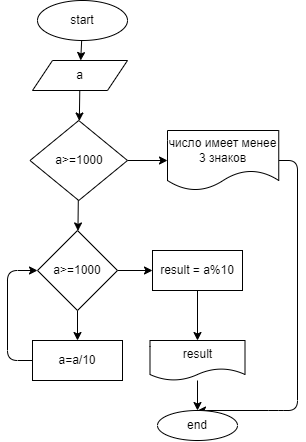

The diagram above was exported from draw.io. Its source (the exported page's mxGraphModel, read from the mxfile embedded in the PNG):
<mxGraphModel dx="649" dy="239" grid="1" gridSize="10" guides="1" tooltips="1" connect="1" arrows="1" fold="1" page="1" pageScale="1" pageWidth="850" pageHeight="1100" math="0" shadow="0">
  <root>
    <mxCell id="0" />
    <mxCell id="1" parent="0" />
    <mxCell id="4" value="" style="edgeStyle=none;html=1;" edge="1" parent="1" source="2" target="3">
      <mxGeometry relative="1" as="geometry" />
    </mxCell>
    <mxCell id="2" value="start" style="ellipse;whiteSpace=wrap;html=1;" vertex="1" parent="1">
      <mxGeometry x="180" y="30" width="90" height="40" as="geometry" />
    </mxCell>
    <mxCell id="6" value="" style="edgeStyle=none;html=1;" edge="1" parent="1" source="3" target="5">
      <mxGeometry relative="1" as="geometry" />
    </mxCell>
    <mxCell id="3" value="a" style="shape=parallelogram;perimeter=parallelogramPerimeter;whiteSpace=wrap;html=1;fixedSize=1;" vertex="1" parent="1">
      <mxGeometry x="175" y="90" width="95" height="30" as="geometry" />
    </mxCell>
    <mxCell id="8" value="" style="edgeStyle=none;html=1;" edge="1" parent="1" source="5" target="7">
      <mxGeometry relative="1" as="geometry" />
    </mxCell>
    <mxCell id="15" value="" style="edgeStyle=none;html=1;" edge="1" parent="1" source="5" target="14">
      <mxGeometry relative="1" as="geometry" />
    </mxCell>
    <mxCell id="5" value="a&amp;gt;=1000" style="rhombus;whiteSpace=wrap;html=1;" vertex="1" parent="1">
      <mxGeometry x="172.5" y="150" width="97.5" height="80" as="geometry" />
    </mxCell>
    <mxCell id="10" value="" style="edgeStyle=none;html=1;" edge="1" parent="1" source="7" target="9">
      <mxGeometry relative="1" as="geometry" />
    </mxCell>
    <mxCell id="17" value="" style="edgeStyle=none;html=1;" edge="1" parent="1" source="7" target="16">
      <mxGeometry relative="1" as="geometry" />
    </mxCell>
    <mxCell id="7" value="a&amp;gt;=1000" style="rhombus;whiteSpace=wrap;html=1;" vertex="1" parent="1">
      <mxGeometry x="180" y="260" width="80" height="80" as="geometry" />
    </mxCell>
    <mxCell id="11" style="edgeStyle=none;html=1;exitX=0;exitY=0.5;exitDx=0;exitDy=0;entryX=0;entryY=0.5;entryDx=0;entryDy=0;" edge="1" parent="1" source="9" target="7">
      <mxGeometry relative="1" as="geometry">
        <Array as="points">
          <mxPoint x="150" y="390" />
          <mxPoint x="150" y="300" />
        </Array>
      </mxGeometry>
    </mxCell>
    <mxCell id="9" value="a=a/10" style="whiteSpace=wrap;html=1;" vertex="1" parent="1">
      <mxGeometry x="175" y="370" width="90" height="40" as="geometry" />
    </mxCell>
    <mxCell id="22" style="edgeStyle=none;html=1;exitX=1;exitY=0.5;exitDx=0;exitDy=0;entryX=0.5;entryY=0;entryDx=0;entryDy=0;" edge="1" parent="1" source="14" target="20">
      <mxGeometry relative="1" as="geometry">
        <Array as="points">
          <mxPoint x="440" y="190" />
          <mxPoint x="440" y="440" />
          <mxPoint x="421" y="440" />
        </Array>
      </mxGeometry>
    </mxCell>
    <mxCell id="14" value="число имеет менее 3 знаков" style="shape=document;whiteSpace=wrap;html=1;boundedLbl=1;size=0.3333333333333333;" vertex="1" parent="1">
      <mxGeometry x="310" y="160" width="111.25" height="60" as="geometry" />
    </mxCell>
    <mxCell id="19" value="" style="edgeStyle=none;html=1;" edge="1" parent="1" source="16" target="18">
      <mxGeometry relative="1" as="geometry" />
    </mxCell>
    <mxCell id="16" value="result = a%10" style="whiteSpace=wrap;html=1;" vertex="1" parent="1">
      <mxGeometry x="295" y="280" width="90" height="40" as="geometry" />
    </mxCell>
    <mxCell id="21" value="" style="edgeStyle=none;html=1;" edge="1" parent="1" source="18" target="20">
      <mxGeometry relative="1" as="geometry" />
    </mxCell>
    <mxCell id="18" value="result" style="shape=document;whiteSpace=wrap;html=1;boundedLbl=1;" vertex="1" parent="1">
      <mxGeometry x="292.5" y="370" width="95" height="40" as="geometry" />
    </mxCell>
    <mxCell id="20" value="end" style="ellipse;whiteSpace=wrap;html=1;" vertex="1" parent="1">
      <mxGeometry x="300" y="440" width="80" height="30" as="geometry" />
    </mxCell>
  </root>
</mxGraphModel>